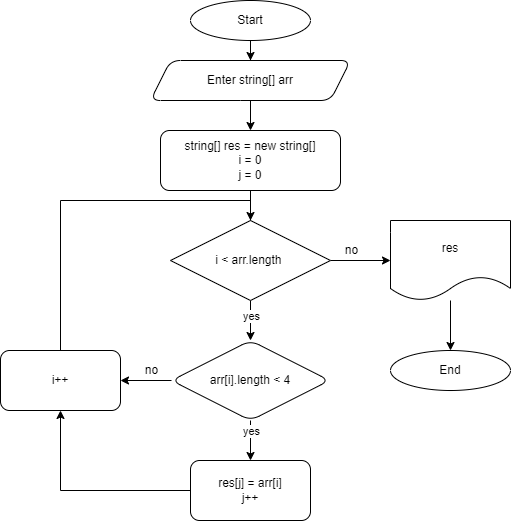

The diagram above was exported from draw.io. Its source (the exported page's mxGraphModel, read from the mxfile embedded in the PNG):
<mxGraphModel dx="1040" dy="561" grid="1" gridSize="10" guides="1" tooltips="1" connect="1" arrows="1" fold="1" page="1" pageScale="1" pageWidth="827" pageHeight="1169" math="0" shadow="0">
  <root>
    <mxCell id="0" />
    <mxCell id="1" parent="0" />
    <mxCell id="zjDehx73u-mpLc91cxPH-3" value="" style="edgeStyle=orthogonalEdgeStyle;rounded=0;orthogonalLoop=1;jettySize=auto;html=1;" parent="1" target="zjDehx73u-mpLc91cxPH-2" edge="1">
      <mxGeometry relative="1" as="geometry">
        <mxPoint x="409" y="80" as="sourcePoint" />
      </mxGeometry>
    </mxCell>
    <mxCell id="zjDehx73u-mpLc91cxPH-5" value="" style="edgeStyle=orthogonalEdgeStyle;rounded=0;orthogonalLoop=1;jettySize=auto;html=1;" parent="1" source="zjDehx73u-mpLc91cxPH-2" target="zjDehx73u-mpLc91cxPH-4" edge="1">
      <mxGeometry relative="1" as="geometry" />
    </mxCell>
    <mxCell id="zjDehx73u-mpLc91cxPH-2" value="Enter string[] arr" style="shape=parallelogram;perimeter=parallelogramPerimeter;whiteSpace=wrap;html=1;fixedSize=1;rounded=1;" parent="1" vertex="1">
      <mxGeometry x="309" y="100" width="200" height="40" as="geometry" />
    </mxCell>
    <mxCell id="zjDehx73u-mpLc91cxPH-8" value="" style="edgeStyle=orthogonalEdgeStyle;rounded=0;orthogonalLoop=1;jettySize=auto;html=1;startArrow=none;" parent="1" source="zjDehx73u-mpLc91cxPH-18" target="zjDehx73u-mpLc91cxPH-7" edge="1">
      <mxGeometry relative="1" as="geometry" />
    </mxCell>
    <mxCell id="zjDehx73u-mpLc91cxPH-21" value="yes" style="edgeLabel;html=1;align=center;verticalAlign=middle;resizable=0;points=[];" parent="zjDehx73u-mpLc91cxPH-8" vertex="1" connectable="0">
      <mxGeometry x="-0.26" relative="1" as="geometry">
        <mxPoint as="offset" />
      </mxGeometry>
    </mxCell>
    <mxCell id="zjDehx73u-mpLc91cxPH-4" value="string[] res = new string[]&lt;br&gt;i = 0&lt;br&gt;j = 0" style="rounded=1;whiteSpace=wrap;html=1;" parent="1" vertex="1">
      <mxGeometry x="319" y="170" width="180" height="60" as="geometry" />
    </mxCell>
    <mxCell id="zjDehx73u-mpLc91cxPH-6" value="Start" style="ellipse;whiteSpace=wrap;html=1;" parent="1" vertex="1">
      <mxGeometry x="349" y="40" width="120" height="40" as="geometry" />
    </mxCell>
    <mxCell id="zjDehx73u-mpLc91cxPH-10" value="" style="edgeStyle=orthogonalEdgeStyle;rounded=0;orthogonalLoop=1;jettySize=auto;html=1;" parent="1" source="zjDehx73u-mpLc91cxPH-7" target="zjDehx73u-mpLc91cxPH-9" edge="1">
      <mxGeometry relative="1" as="geometry" />
    </mxCell>
    <mxCell id="zjDehx73u-mpLc91cxPH-16" value="yes" style="edgeLabel;html=1;align=center;verticalAlign=middle;resizable=0;points=[];" parent="zjDehx73u-mpLc91cxPH-10" vertex="1" connectable="0">
      <mxGeometry x="-0.6982" relative="1" as="geometry">
        <mxPoint y="4" as="offset" />
      </mxGeometry>
    </mxCell>
    <mxCell id="zjDehx73u-mpLc91cxPH-12" value="" style="edgeStyle=orthogonalEdgeStyle;rounded=0;orthogonalLoop=1;jettySize=auto;html=1;" parent="1" source="zjDehx73u-mpLc91cxPH-7" target="zjDehx73u-mpLc91cxPH-11" edge="1">
      <mxGeometry relative="1" as="geometry" />
    </mxCell>
    <mxCell id="zjDehx73u-mpLc91cxPH-7" value="arr[i].length &amp;lt; 4" style="rhombus;whiteSpace=wrap;html=1;rounded=1;" parent="1" vertex="1">
      <mxGeometry x="330" y="380" width="158" height="80" as="geometry" />
    </mxCell>
    <mxCell id="zjDehx73u-mpLc91cxPH-22" style="edgeStyle=orthogonalEdgeStyle;rounded=0;orthogonalLoop=1;jettySize=auto;html=1;exitX=0;exitY=0.5;exitDx=0;exitDy=0;entryX=0.5;entryY=1;entryDx=0;entryDy=0;" parent="1" source="zjDehx73u-mpLc91cxPH-9" target="zjDehx73u-mpLc91cxPH-11" edge="1">
      <mxGeometry relative="1" as="geometry" />
    </mxCell>
    <mxCell id="zjDehx73u-mpLc91cxPH-9" value="res[j] = arr[i]&lt;br&gt;j++" style="rounded=1;whiteSpace=wrap;html=1;" parent="1" vertex="1">
      <mxGeometry x="349" y="500" width="120" height="60" as="geometry" />
    </mxCell>
    <mxCell id="zjDehx73u-mpLc91cxPH-14" style="edgeStyle=orthogonalEdgeStyle;rounded=0;orthogonalLoop=1;jettySize=auto;html=1;exitX=0.5;exitY=0;exitDx=0;exitDy=0;entryX=0.5;entryY=0;entryDx=0;entryDy=0;" parent="1" source="zjDehx73u-mpLc91cxPH-11" target="zjDehx73u-mpLc91cxPH-18" edge="1">
      <mxGeometry relative="1" as="geometry" />
    </mxCell>
    <mxCell id="zjDehx73u-mpLc91cxPH-11" value="i++" style="rounded=1;whiteSpace=wrap;html=1;" parent="1" vertex="1">
      <mxGeometry x="159" y="390" width="120" height="60" as="geometry" />
    </mxCell>
    <mxCell id="zjDehx73u-mpLc91cxPH-26" value="" style="edgeStyle=orthogonalEdgeStyle;rounded=0;orthogonalLoop=1;jettySize=auto;html=1;" parent="1" source="zjDehx73u-mpLc91cxPH-18" target="zjDehx73u-mpLc91cxPH-25" edge="1">
      <mxGeometry relative="1" as="geometry" />
    </mxCell>
    <mxCell id="zjDehx73u-mpLc91cxPH-18" value="i &amp;lt; arr.length&amp;nbsp;" style="rhombus;whiteSpace=wrap;html=1;" parent="1" vertex="1">
      <mxGeometry x="329" y="260" width="160" height="80" as="geometry" />
    </mxCell>
    <mxCell id="zjDehx73u-mpLc91cxPH-19" value="" style="edgeStyle=orthogonalEdgeStyle;rounded=0;orthogonalLoop=1;jettySize=auto;html=1;endArrow=none;" parent="1" source="zjDehx73u-mpLc91cxPH-4" target="zjDehx73u-mpLc91cxPH-18" edge="1">
      <mxGeometry relative="1" as="geometry">
        <mxPoint x="409" y="270" as="sourcePoint" />
        <mxPoint x="409" y="460" as="targetPoint" />
      </mxGeometry>
    </mxCell>
    <mxCell id="zjDehx73u-mpLc91cxPH-28" value="" style="edgeStyle=orthogonalEdgeStyle;rounded=0;orthogonalLoop=1;jettySize=auto;html=1;" parent="1" source="zjDehx73u-mpLc91cxPH-25" target="zjDehx73u-mpLc91cxPH-27" edge="1">
      <mxGeometry relative="1" as="geometry" />
    </mxCell>
    <mxCell id="zjDehx73u-mpLc91cxPH-25" value="res" style="shape=document;whiteSpace=wrap;html=1;boundedLbl=1;" parent="1" vertex="1">
      <mxGeometry x="549" y="260" width="120" height="80" as="geometry" />
    </mxCell>
    <mxCell id="zjDehx73u-mpLc91cxPH-27" value="End" style="ellipse;whiteSpace=wrap;html=1;" parent="1" vertex="1">
      <mxGeometry x="549" y="390" width="120" height="40" as="geometry" />
    </mxCell>
    <mxCell id="zjDehx73u-mpLc91cxPH-30" value="no" style="text;html=1;align=center;verticalAlign=middle;resizable=0;points=[];autosize=1;strokeColor=none;fillColor=none;" parent="1" vertex="1">
      <mxGeometry x="495" y="280" width="30" height="20" as="geometry" />
    </mxCell>
    <mxCell id="zjDehx73u-mpLc91cxPH-31" value="no" style="text;html=1;align=center;verticalAlign=middle;resizable=0;points=[];autosize=1;strokeColor=none;fillColor=none;" parent="1" vertex="1">
      <mxGeometry x="295" y="400" width="30" height="20" as="geometry" />
    </mxCell>
  </root>
</mxGraphModel>